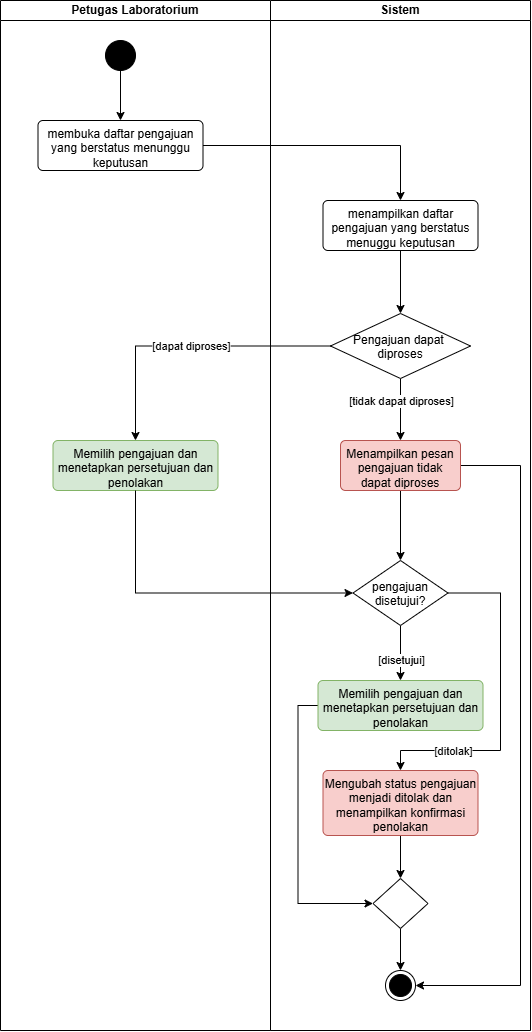

The diagram above was exported from draw.io. Its source (the exported page's mxGraphModel, read from the mxfile embedded in the PNG):
<mxGraphModel dx="916" dy="481" grid="1" gridSize="10" guides="1" tooltips="1" connect="1" arrows="1" fold="1" page="1" pageScale="1" pageWidth="850" pageHeight="1100" math="0" shadow="0">
  <root>
    <mxCell id="0" />
    <mxCell id="1" parent="0" />
    <mxCell id="ohkQiCgfsdRDaYcC__Qh-1" parent="1" style="swimlane;startSize=20;whiteSpace=wrap;html=1;" value="Petugas Laboratorium" vertex="1">
      <mxGeometry height="1030" width="270" x="140" y="20" as="geometry" />
    </mxCell>
    <mxCell id="ohkQiCgfsdRDaYcC__Qh-2" edge="1" parent="ohkQiCgfsdRDaYcC__Qh-1" source="ohkQiCgfsdRDaYcC__Qh-3" style="edgeStyle=orthogonalEdgeStyle;rounded=0;orthogonalLoop=1;jettySize=auto;html=1;defaultLabelBackgroundColor=page;entryX=0.5;entryY=0;entryDx=0;entryDy=0;" target="ohkQiCgfsdRDaYcC__Qh-4">
      <mxGeometry relative="1" x="-0.0769" as="geometry">
        <mxPoint x="85" y="130" as="targetPoint" />
      </mxGeometry>
    </mxCell>
    <mxCell id="ohkQiCgfsdRDaYcC__Qh-3" parent="ohkQiCgfsdRDaYcC__Qh-1" style="ellipse;fillColor=strokeColor;html=1;" value="" vertex="1">
      <mxGeometry height="30" width="30" x="105" y="40" as="geometry" />
    </mxCell>
    <mxCell id="ohkQiCgfsdRDaYcC__Qh-4" parent="ohkQiCgfsdRDaYcC__Qh-1" style="html=1;align=center;verticalAlign=top;rounded=1;absoluteArcSize=1;arcSize=10;dashed=0;whiteSpace=wrap;" value="membuka daftar pengajuan yang berstatus menunggu keputusan" vertex="1">
      <mxGeometry height="50" width="165" x="37.5" y="120" as="geometry" />
    </mxCell>
    <mxCell id="ohkQiCgfsdRDaYcC__Qh-19" parent="ohkQiCgfsdRDaYcC__Qh-1" style="html=1;align=center;verticalAlign=top;rounded=1;absoluteArcSize=1;arcSize=10;dashed=0;whiteSpace=wrap;fillColor=#d5e8d4;strokeColor=#82b366;" value="Memilih pengajuan dan menetapkan persetujuan dan penolakan" vertex="1">
      <mxGeometry height="50" width="165" x="52.5" y="440" as="geometry" />
    </mxCell>
    <mxCell id="ohkQiCgfsdRDaYcC__Qh-5" parent="1" style="swimlane;startSize=20;whiteSpace=wrap;html=1;" value="Sistem" vertex="1">
      <mxGeometry height="1030" width="260" x="410" y="20" as="geometry" />
    </mxCell>
    <mxCell id="ohkQiCgfsdRDaYcC__Qh-6" edge="1" parent="ohkQiCgfsdRDaYcC__Qh-5" source="ohkQiCgfsdRDaYcC__Qh-17" style="edgeStyle=orthogonalEdgeStyle;rounded=0;orthogonalLoop=1;jettySize=auto;html=1;entryX=1;entryY=0.5;entryDx=0;entryDy=0;defaultLabelBackgroundColor=page;exitX=1;exitY=0.5;exitDx=0;exitDy=0;" target="ohkQiCgfsdRDaYcC__Qh-11">
      <mxGeometry relative="1" x="-0.8511" as="geometry">
        <Array as="points">
          <mxPoint x="250" y="465" />
          <mxPoint x="250" y="985" />
        </Array>
      </mxGeometry>
    </mxCell>
    <mxCell id="ohkQiCgfsdRDaYcC__Qh-8" edge="1" parent="ohkQiCgfsdRDaYcC__Qh-5" source="ohkQiCgfsdRDaYcC__Qh-10" style="edgeStyle=orthogonalEdgeStyle;rounded=0;orthogonalLoop=1;jettySize=auto;html=1;entryX=0.5;entryY=0;entryDx=0;entryDy=0;defaultLabelBackgroundColor=page;" target="ohkQiCgfsdRDaYcC__Qh-17">
      <mxGeometry relative="1" as="geometry" />
    </mxCell>
    <mxCell id="ohkQiCgfsdRDaYcC__Qh-9" connectable="0" parent="ohkQiCgfsdRDaYcC__Qh-8" style="edgeLabel;html=1;align=center;verticalAlign=middle;resizable=0;points=[];inheritText=1;defaultLabelBackgroundColor=page;" value="[tidak dapat diproses]" vertex="1">
      <mxGeometry relative="1" x="-0.2788" as="geometry">
        <mxPoint as="offset" />
      </mxGeometry>
    </mxCell>
    <mxCell id="ohkQiCgfsdRDaYcC__Qh-10" parent="ohkQiCgfsdRDaYcC__Qh-5" style="rhombus;" value="Pengajuan dapat &#10;diproses" vertex="1">
      <mxGeometry height="65" width="140" x="60" y="313" as="geometry" />
    </mxCell>
    <mxCell id="ohkQiCgfsdRDaYcC__Qh-11" parent="ohkQiCgfsdRDaYcC__Qh-5" style="ellipse;html=1;shape=endState;fillColor=strokeColor;" value="" vertex="1">
      <mxGeometry height="30" width="30" x="115" y="970" as="geometry" />
    </mxCell>
    <mxCell id="ohkQiCgfsdRDaYcC__Qh-12" parent="ohkQiCgfsdRDaYcC__Qh-5" style="html=1;align=center;verticalAlign=top;rounded=1;absoluteArcSize=1;arcSize=10;dashed=0;whiteSpace=wrap;" value="menampilkan daftar pengajuan yang berstatus menuggu keputusan" vertex="1">
      <mxGeometry height="50" width="155" x="52.5" y="200" as="geometry" />
    </mxCell>
    <mxCell id="ohkQiCgfsdRDaYcC__Qh-13" edge="1" parent="ohkQiCgfsdRDaYcC__Qh-5" source="ohkQiCgfsdRDaYcC__Qh-12" style="edgeStyle=orthogonalEdgeStyle;rounded=0;orthogonalLoop=1;jettySize=auto;html=1;entryX=0.5;entryY=0;entryDx=0;entryDy=0;defaultLabelBackgroundColor=page;exitX=0.5;exitY=1;exitDx=0;exitDy=0;" target="ohkQiCgfsdRDaYcC__Qh-10">
      <mxGeometry relative="1" as="geometry" />
    </mxCell>
    <mxCell id="ohkQiCgfsdRDaYcC__Qh-24" edge="1" parent="ohkQiCgfsdRDaYcC__Qh-5" source="ohkQiCgfsdRDaYcC__Qh-15" style="edgeStyle=orthogonalEdgeStyle;rounded=0;orthogonalLoop=1;jettySize=auto;html=1;defaultLabelBackgroundColor=page;" target="ohkQiCgfsdRDaYcC__Qh-23">
      <mxGeometry relative="1" as="geometry" />
    </mxCell>
    <mxCell id="ohkQiCgfsdRDaYcC__Qh-32" connectable="0" parent="ohkQiCgfsdRDaYcC__Qh-24" style="edgeLabel;html=1;align=center;verticalAlign=middle;resizable=0;points=[];inheritText=1;defaultLabelBackgroundColor=page;" value="[disetujui]" vertex="1">
      <mxGeometry relative="1" x="0.2519" y="1" as="geometry">
        <mxPoint as="offset" />
      </mxGeometry>
    </mxCell>
    <mxCell id="ohkQiCgfsdRDaYcC__Qh-25" edge="1" parent="ohkQiCgfsdRDaYcC__Qh-5" source="ohkQiCgfsdRDaYcC__Qh-15" style="edgeStyle=orthogonalEdgeStyle;rounded=0;orthogonalLoop=1;jettySize=auto;html=1;defaultLabelBackgroundColor=page;exitX=1;exitY=0.5;exitDx=0;exitDy=0;entryX=0.5;entryY=0;entryDx=0;entryDy=0;" target="ohkQiCgfsdRDaYcC__Qh-26">
      <mxGeometry relative="1" x="0.5029" as="geometry">
        <Array as="points">
          <mxPoint x="230" y="592.5" />
          <mxPoint x="230" y="750" />
          <mxPoint x="130" y="750" />
        </Array>
        <mxPoint x="130" y="780" as="targetPoint" />
      </mxGeometry>
    </mxCell>
    <mxCell id="ohkQiCgfsdRDaYcC__Qh-31" connectable="0" parent="ohkQiCgfsdRDaYcC__Qh-25" style="edgeLabel;html=1;align=center;verticalAlign=middle;resizable=0;points=[];inheritText=1;defaultLabelBackgroundColor=page;" value="[ditolak]" vertex="1">
      <mxGeometry relative="1" x="0.5616" as="geometry">
        <mxPoint as="offset" />
      </mxGeometry>
    </mxCell>
    <mxCell id="ohkQiCgfsdRDaYcC__Qh-15" parent="ohkQiCgfsdRDaYcC__Qh-5" style="rhombus;" value="pengajuan&#10;disetujui?" vertex="1">
      <mxGeometry height="65" width="95" x="82.5" y="560" as="geometry" />
    </mxCell>
    <mxCell id="ohkQiCgfsdRDaYcC__Qh-16" edge="1" parent="ohkQiCgfsdRDaYcC__Qh-5" source="ohkQiCgfsdRDaYcC__Qh-17" style="edgeStyle=orthogonalEdgeStyle;rounded=0;orthogonalLoop=1;jettySize=auto;html=1;entryX=0.5;entryY=0;entryDx=0;entryDy=0;defaultLabelBackgroundColor=page;" target="ohkQiCgfsdRDaYcC__Qh-15">
      <mxGeometry relative="1" as="geometry" />
    </mxCell>
    <mxCell id="ohkQiCgfsdRDaYcC__Qh-17" parent="ohkQiCgfsdRDaYcC__Qh-5" style="html=1;align=center;verticalAlign=top;rounded=1;absoluteArcSize=1;arcSize=10;dashed=0;whiteSpace=wrap;fillColor=#f8cecc;strokeColor=#b85450;" value="Menampilkan pesan pengajuan tidak dapat diproses" vertex="1">
      <mxGeometry height="50" width="120" x="70" y="440" as="geometry" />
    </mxCell>
    <mxCell id="ohkQiCgfsdRDaYcC__Qh-27" edge="1" parent="ohkQiCgfsdRDaYcC__Qh-5" source="ohkQiCgfsdRDaYcC__Qh-23" style="edgeStyle=orthogonalEdgeStyle;rounded=0;orthogonalLoop=1;jettySize=auto;html=1;defaultLabelBackgroundColor=page;entryX=0;entryY=0.5;entryDx=0;entryDy=0;exitX=0;exitY=0.5;exitDx=0;exitDy=0;" target="ohkQiCgfsdRDaYcC__Qh-28">
      <mxGeometry relative="1" as="geometry">
        <mxPoint x="20" y="870" as="targetPoint" />
      </mxGeometry>
    </mxCell>
    <mxCell id="ohkQiCgfsdRDaYcC__Qh-23" parent="ohkQiCgfsdRDaYcC__Qh-5" style="html=1;align=center;verticalAlign=top;rounded=1;absoluteArcSize=1;arcSize=10;dashed=0;whiteSpace=wrap;fillColor=#d5e8d4;strokeColor=#82b366;" value="Memilih pengajuan dan menetapkan persetujuan dan penolakan" vertex="1">
      <mxGeometry height="50" width="165" x="47.5" y="680" as="geometry" />
    </mxCell>
    <mxCell id="ohkQiCgfsdRDaYcC__Qh-29" edge="1" parent="ohkQiCgfsdRDaYcC__Qh-5" source="ohkQiCgfsdRDaYcC__Qh-26" style="edgeStyle=orthogonalEdgeStyle;rounded=0;orthogonalLoop=1;jettySize=auto;html=1;entryX=0.5;entryY=0;entryDx=0;entryDy=0;defaultLabelBackgroundColor=page;" target="ohkQiCgfsdRDaYcC__Qh-28">
      <mxGeometry relative="1" as="geometry" />
    </mxCell>
    <mxCell id="ohkQiCgfsdRDaYcC__Qh-26" parent="ohkQiCgfsdRDaYcC__Qh-5" style="html=1;align=center;verticalAlign=top;rounded=1;absoluteArcSize=1;arcSize=10;dashed=0;whiteSpace=wrap;fillColor=#f8cecc;strokeColor=#b85450;" value="Mengubah status pengajuan menjadi ditolak dan menampilkan konfirmasi penolakan" vertex="1">
      <mxGeometry height="65" width="155" x="52.5" y="770" as="geometry" />
    </mxCell>
    <mxCell id="ohkQiCgfsdRDaYcC__Qh-30" edge="1" parent="ohkQiCgfsdRDaYcC__Qh-5" source="ohkQiCgfsdRDaYcC__Qh-28" style="edgeStyle=orthogonalEdgeStyle;rounded=0;orthogonalLoop=1;jettySize=auto;html=1;entryX=0.5;entryY=0;entryDx=0;entryDy=0;defaultLabelBackgroundColor=page;" target="ohkQiCgfsdRDaYcC__Qh-11">
      <mxGeometry relative="1" as="geometry" />
    </mxCell>
    <mxCell id="ohkQiCgfsdRDaYcC__Qh-28" parent="ohkQiCgfsdRDaYcC__Qh-5" style="rhombus;" value="" vertex="1">
      <mxGeometry height="50" width="55" x="102.5" y="878" as="geometry" />
    </mxCell>
    <mxCell id="ohkQiCgfsdRDaYcC__Qh-18" edge="1" parent="1" source="ohkQiCgfsdRDaYcC__Qh-4" style="edgeStyle=orthogonalEdgeStyle;rounded=0;orthogonalLoop=1;jettySize=auto;html=1;entryX=0.5;entryY=0;entryDx=0;entryDy=0;defaultLabelBackgroundColor=page;" target="ohkQiCgfsdRDaYcC__Qh-12">
      <mxGeometry relative="1" as="geometry" />
    </mxCell>
    <mxCell id="ohkQiCgfsdRDaYcC__Qh-20" edge="1" parent="1" source="ohkQiCgfsdRDaYcC__Qh-10" style="edgeStyle=orthogonalEdgeStyle;rounded=0;orthogonalLoop=1;jettySize=auto;html=1;entryX=0.5;entryY=0;entryDx=0;entryDy=0;defaultLabelBackgroundColor=page;" target="ohkQiCgfsdRDaYcC__Qh-19">
      <mxGeometry relative="1" as="geometry" />
    </mxCell>
    <mxCell id="ohkQiCgfsdRDaYcC__Qh-21" connectable="0" parent="ohkQiCgfsdRDaYcC__Qh-20" style="edgeLabel;html=1;align=center;verticalAlign=middle;resizable=0;points=[];inheritText=1;defaultLabelBackgroundColor=page;" value="[dapat diproses]" vertex="1">
      <mxGeometry relative="1" x="0.1077" as="geometry">
        <mxPoint x="20" as="offset" />
      </mxGeometry>
    </mxCell>
    <mxCell id="ohkQiCgfsdRDaYcC__Qh-22" edge="1" parent="1" source="ohkQiCgfsdRDaYcC__Qh-19" style="edgeStyle=orthogonalEdgeStyle;rounded=0;orthogonalLoop=1;jettySize=auto;html=1;entryX=0;entryY=0.5;entryDx=0;entryDy=0;defaultLabelBackgroundColor=page;exitX=0.5;exitY=1;exitDx=0;exitDy=0;" target="ohkQiCgfsdRDaYcC__Qh-15">
      <mxGeometry relative="1" as="geometry" />
    </mxCell>
  </root>
</mxGraphModel>